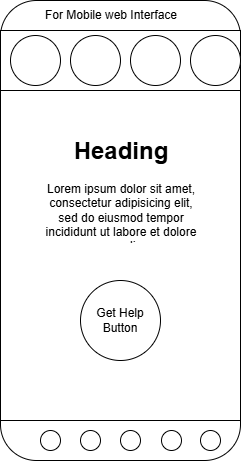

The diagram above was exported from draw.io. Its source (the exported page's mxGraphModel, read from the mxfile embedded in the PNG):
<mxGraphModel dx="685" dy="471" grid="1" gridSize="10" guides="1" tooltips="1" connect="1" arrows="1" fold="1" page="1" pageScale="1" pageWidth="850" pageHeight="1100" math="0" shadow="0">
  <root>
    <mxCell id="0" />
    <mxCell id="1" parent="0" />
    <mxCell id="2" value="" style="rounded=1;whiteSpace=wrap;html=1;" vertex="1" parent="1">
      <mxGeometry x="280" y="20" width="240" height="460" as="geometry" />
    </mxCell>
    <mxCell id="3" value="" style="rounded=0;whiteSpace=wrap;html=1;" vertex="1" parent="1">
      <mxGeometry x="280" y="50" width="240" height="60" as="geometry" />
    </mxCell>
    <mxCell id="4" value="" style="rounded=0;whiteSpace=wrap;html=1;" vertex="1" parent="1">
      <mxGeometry x="280" y="110" width="240" height="330" as="geometry" />
    </mxCell>
    <mxCell id="5" value="" style="ellipse;whiteSpace=wrap;html=1;aspect=fixed;" vertex="1" parent="1">
      <mxGeometry x="290" y="55" width="50" height="50" as="geometry" />
    </mxCell>
    <mxCell id="6" value="" style="ellipse;whiteSpace=wrap;html=1;aspect=fixed;" vertex="1" parent="1">
      <mxGeometry x="350" y="55" width="50" height="50" as="geometry" />
    </mxCell>
    <mxCell id="7" value="" style="ellipse;whiteSpace=wrap;html=1;aspect=fixed;" vertex="1" parent="1">
      <mxGeometry x="410" y="55" width="50" height="50" as="geometry" />
    </mxCell>
    <mxCell id="9" value="" style="ellipse;whiteSpace=wrap;html=1;aspect=fixed;" vertex="1" parent="1">
      <mxGeometry x="470" y="55" width="50" height="50" as="geometry" />
    </mxCell>
    <mxCell id="10" value="" style="ellipse;whiteSpace=wrap;html=1;aspect=fixed;" vertex="1" parent="1">
      <mxGeometry x="360" y="300" width="80" height="80" as="geometry" />
    </mxCell>
    <mxCell id="11" value="&lt;h1 style=&quot;text-align: center; margin-top: 0px;&quot;&gt;Heading&lt;/h1&gt;&lt;p style=&quot;text-align: center;&quot;&gt;Lorem ipsum dolor sit amet, consectetur adipisicing elit, sed do eiusmod tempor incididunt ut labore et dolore magna aliqua.&lt;/p&gt;" style="text;html=1;whiteSpace=wrap;overflow=hidden;rounded=0;" vertex="1" parent="1">
      <mxGeometry x="320" y="150" width="160" height="110" as="geometry" />
    </mxCell>
    <mxCell id="12" value="For Mobile web Interface" style="text;html=1;align=center;verticalAlign=middle;whiteSpace=wrap;rounded=0;" vertex="1" parent="1">
      <mxGeometry x="321" y="20" width="140" height="30" as="geometry" />
    </mxCell>
    <mxCell id="13" value="Get Help&lt;div&gt;Button&lt;/div&gt;" style="text;html=1;align=center;verticalAlign=middle;whiteSpace=wrap;rounded=0;" vertex="1" parent="1">
      <mxGeometry x="370" y="325" width="60" height="30" as="geometry" />
    </mxCell>
    <mxCell id="14" value="" style="ellipse;whiteSpace=wrap;html=1;" vertex="1" parent="1">
      <mxGeometry x="320" y="450" width="20" height="20" as="geometry" />
    </mxCell>
    <mxCell id="15" value="" style="ellipse;whiteSpace=wrap;html=1;" vertex="1" parent="1">
      <mxGeometry x="360" y="450" width="20" height="20" as="geometry" />
    </mxCell>
    <mxCell id="16" value="" style="ellipse;whiteSpace=wrap;html=1;" vertex="1" parent="1">
      <mxGeometry x="400" y="450" width="20" height="20" as="geometry" />
    </mxCell>
    <mxCell id="17" value="" style="ellipse;whiteSpace=wrap;html=1;" vertex="1" parent="1">
      <mxGeometry x="441" y="450" width="20" height="20" as="geometry" />
    </mxCell>
    <mxCell id="18" value="" style="ellipse;whiteSpace=wrap;html=1;" vertex="1" parent="1">
      <mxGeometry x="480" y="450" width="20" height="20" as="geometry" />
    </mxCell>
  </root>
</mxGraphModel>